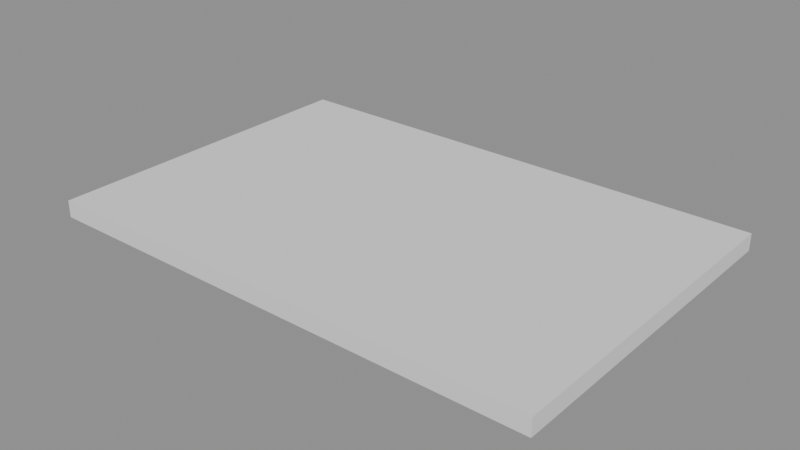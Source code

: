 # Source: p0069.blend  (saved by Blender 4.5.90; exported with 4.5.12 LTS)
import bpy
from mathutils import Matrix  # noqa: F401  (used for matrix-valued properties, if any)

bpy.ops.wm.read_factory_settings(use_empty=True)
scene = bpy.context.scene
scene.name = 'Scene'

# ---- collections
col_asset_p0069 = bpy.data.collections.new('Asset_p0069'); scene.collection.children.link(col_asset_p0069)

# ---- meshes
me_cube = bpy.data.meshes.new('Cube')
me_cube.from_pydata([(-3.0, -2.0, -0.1), (-3.0, -2.0, 0.1), (-3.0, 2.0, -0.1), (-3.0, 2.0, 0.1), (3.0, -2.0, -0.1), (3.0, -2.0, 0.1), (3.0, 2.0, -0.1), (3.0, 2.0, 0.1)], [], [(0, 1, 3, 2), (2, 3, 7, 6), (6, 7, 5, 4), (4, 5, 1, 0), (2, 6, 4, 0), (7, 3, 1, 5)])
_uv = me_cube.uv_layers.new(name='UVMap')
_uv.uv.foreach_set('vector', [0.375, 0.0, 0.625, 0.0, 0.625, 0.25, 0.375, 0.25, 0.375, 0.25, 0.625, 0.25, 0.625, 0.5, 0.375, 0.5, 0.375, 0.5, 0.625, 0.5, 0.625, 0.75, 0.375, 0.75, 0.375, 0.75, 0.625, 0.75, 0.625, 1.0, 0.375, 1.0, 0.125, 0.5, 0.375, 0.5, 0.375, 0.75, 0.125, 0.75, 0.625, 0.5, 0.875, 0.5, 0.875, 0.75, 0.625, 0.75])
me_cube.update()

# ---- objects
ob_losapiso = bpy.data.objects.new('LosaPiso', me_cube)

# ---- transforms, parenting, visibility, modifiers, constraints
ob_losapiso.location = (0.0, 0.0, -0.1)

# ---- collection membership
col_asset_p0069.objects.link(ob_losapiso)

# ---- scene / render settings (as saved in the file)
scene.frame_start = 1; scene.frame_end = 250; scene.frame_set(1)
scene.render.engine = 'BLENDER_EEVEE_NEXT'
bpy.context.view_layer.update()

# ---- added for rendering (the .blend has no active camera and no usable light): camera, sun + grey world if the file has none
cam_auto = bpy.data.cameras.new('AutoCamera')
cam_auto.lens = 50.0
cam_auto.sensor_width = 36.0
cam_auto.clip_end = 1000.0
ob_auto_camera = bpy.data.objects.new('AutoCamera', cam_auto)
scene.collection.objects.link(ob_auto_camera)
ob_auto_camera.location = (6.67446, -8.00935, 5.23956)
ob_auto_camera.rotation_euler = (1.09748, -7.21219e-08, 0.694738)
scene.camera = ob_auto_camera
light_auto_sun = bpy.data.lights.new('AutoSun', 'SUN')
light_auto_sun.energy = 3.0
light_auto_sun.angle = 0.0523599
ob_auto_sun = bpy.data.objects.new('AutoSun', light_auto_sun)
scene.collection.objects.link(ob_auto_sun)
ob_auto_sun.rotation_euler = (0.872665, 0.174533, 0.523599)
if scene.world is None:
    world_auto = bpy.data.worlds.new('AutoWorld')
    world_auto.color = (0.3, 0.3, 0.3)
    scene.world = world_auto
bpy.context.view_layer.update()
